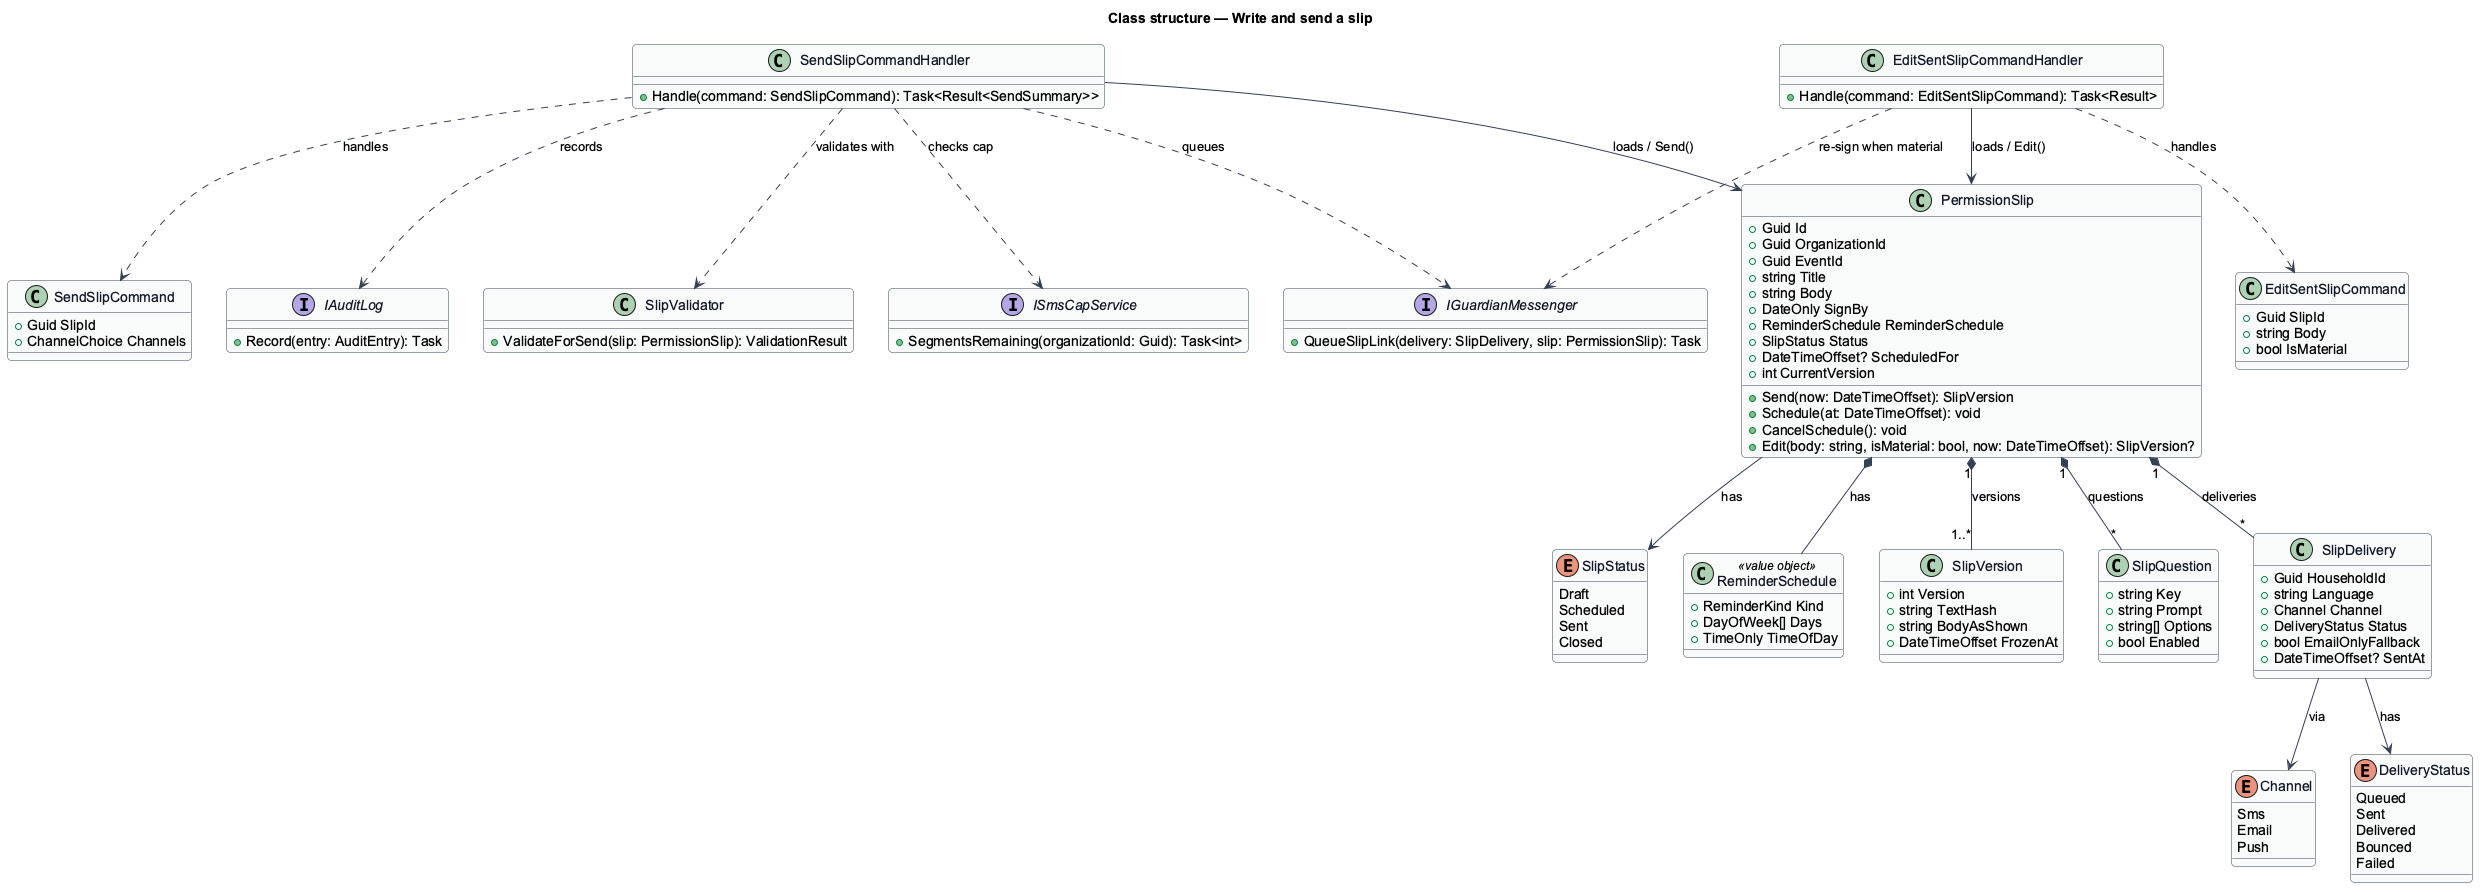

The diagram above was rendered by PlantUML. Its source (embedded in the PNG):
@startuml
' --- shared skin header ---
skinparam backgroundColor #FFFFFF
skinparam shadowing false
skinparam roundcorner 8
skinparam defaultFontName Arial
skinparam ArrowColor #344054
skinparam class {
  BorderColor #344054
  FontColor #101828
  BackgroundColor #F9FAFB
}
' --------------------------
title Class structure — Write and send a slip

enum SlipStatus {
  Draft
  Scheduled
  Sent
  Closed
}

enum Channel {
  Sms
  Email
  Push
}

enum DeliveryStatus {
  Queued
  Sent
  Delivered
  Bounced
  Failed
}

class ReminderSchedule <<value object>> {
  +ReminderKind Kind
  +DayOfWeek[] Days
  +TimeOnly TimeOfDay
}

class PermissionSlip {
  +Guid Id
  +Guid OrganizationId
  +Guid EventId
  +string Title
  +string Body
  +DateOnly SignBy
  +ReminderSchedule ReminderSchedule
  +SlipStatus Status
  +DateTimeOffset? ScheduledFor
  +int CurrentVersion
  +Send(now: DateTimeOffset): SlipVersion
  +Schedule(at: DateTimeOffset): void
  +CancelSchedule(): void
  +Edit(body: string, isMaterial: bool, now: DateTimeOffset): SlipVersion?
}

class SlipVersion {
  +int Version
  +string TextHash
  +string BodyAsShown
  +DateTimeOffset FrozenAt
}

class SlipQuestion {
  +string Key
  +string Prompt
  +string[] Options
  +bool Enabled
}

class SlipDelivery {
  +Guid HouseholdId
  +string Language
  +Channel Channel
  +DeliveryStatus Status
  +bool EmailOnlyFallback
  +DateTimeOffset? SentAt
}

class SendSlipCommand {
  +Guid SlipId
  +ChannelChoice Channels
}

class EditSentSlipCommand {
  +Guid SlipId
  +string Body
  +bool IsMaterial
}

class SendSlipCommandHandler {
  +Handle(command: SendSlipCommand): Task<Result<SendSummary>>
}

class EditSentSlipCommandHandler {
  +Handle(command: EditSentSlipCommand): Task<Result>
}

class SlipValidator {
  +ValidateForSend(slip: PermissionSlip): ValidationResult
}

interface ISmsCapService {
  +SegmentsRemaining(organizationId: Guid): Task<int>
}

interface IGuardianMessenger {
  +QueueSlipLink(delivery: SlipDelivery, slip: PermissionSlip): Task
}

interface IAuditLog {
  +Record(entry: AuditEntry): Task
}

PermissionSlip --> SlipStatus : has
PermissionSlip *-- ReminderSchedule : has
PermissionSlip "1" *-- "1..*" SlipVersion : versions
PermissionSlip "1" *-- "*" SlipQuestion : questions
PermissionSlip "1" *-- "*" SlipDelivery : deliveries
SlipDelivery --> Channel : via
SlipDelivery --> DeliveryStatus : has
SendSlipCommandHandler ..> SendSlipCommand : handles
SendSlipCommandHandler ..> SlipValidator : validates with
SendSlipCommandHandler --> PermissionSlip : loads / Send()
SendSlipCommandHandler ..> ISmsCapService : checks cap
SendSlipCommandHandler ..> IGuardianMessenger : queues
SendSlipCommandHandler ..> IAuditLog : records
EditSentSlipCommandHandler ..> EditSentSlipCommand : handles
EditSentSlipCommandHandler --> PermissionSlip : loads / Edit()
EditSentSlipCommandHandler ..> IGuardianMessenger : re-sign when material
@enduml